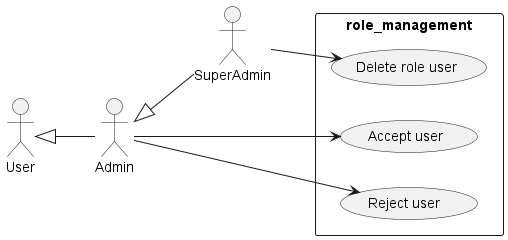

The diagram above was rendered by PlantUML. Its source (embedded in the PNG):
@startuml role_management_use_case
left to right direction
skinparam packageStyle rect
skinparam shadowing false

actor User as u 
actor SuperAdmin as sa
actor Admin as a
u <|-- a
a <|-- sa


package role_management  {
( Delete role user ) as dru
( Accept user ) as au
( Reject user  ) as ru

}

left to right direction

sa --> dru
a --> au
a --> ru


@enduml